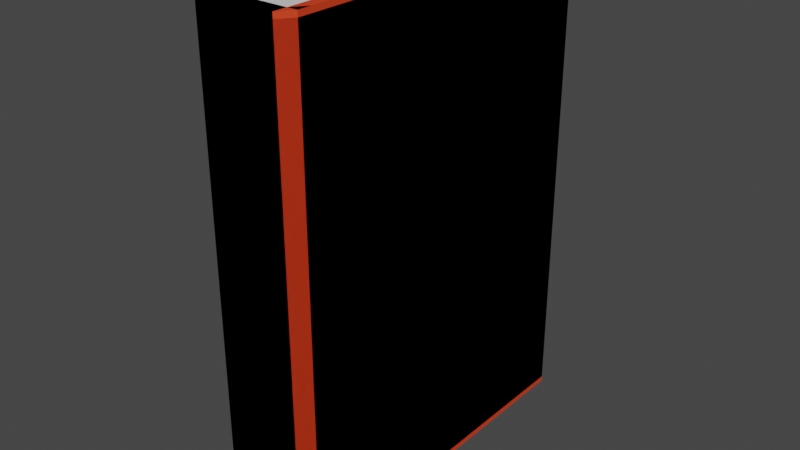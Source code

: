 # Source: orange_book.blend  (saved by Blender 3.5.10; exported with 4.5.12 LTS)
import bpy
from mathutils import Matrix  # noqa: F401  (used for matrix-valued properties, if any)

bpy.ops.wm.read_factory_settings(use_empty=True)
scene = bpy.context.scene
scene.name = 'Scene'

# ---- collections
col_collection = bpy.data.collections.new('Collection'); scene.collection.children.link(col_collection)

# ---- materials (node trees are filled in below, after node groups)
mat_material_001 = bpy.data.materials.new('Material.001')
mat_material_001.use_transparent_shadow = False
mat_material_002 = bpy.data.materials.new('Material.002')
mat_material_002.use_transparent_shadow = False

# ---- material node trees
mat_material_001.use_nodes = True; mat_material_001.node_tree.nodes.clear()
_N = mat_material_001.node_tree.nodes; _L = mat_material_001.node_tree.links
n0 = _N.new('ShaderNodeBsdfPrincipled'); n0.name = 'Principled BSDF'; n0.location = (10, 300)
n0.distribution = 'GGX'
n0.subsurface_method = 'RANDOM_WALK_SKIN'
n0.inputs[0].default_value = (0.8, 0.05343, 0.01086, 1.0)
n0.inputs[3].default_value = 1.45
n0.inputs[27].default_value = (0.0, 0.0, 0.0, 1.0)
n0.inputs[28].default_value = 1.0
n1 = _N.new('ShaderNodeOutputMaterial'); n1.name = 'Material Output'; n1.location = (300, 300)
_L.new(n0.outputs[0], n1.inputs[0])
n1.is_active_output = True
mat_material_002.use_nodes = True; mat_material_002.node_tree.nodes.clear()
_N = mat_material_002.node_tree.nodes; _L = mat_material_002.node_tree.links
n0 = _N.new('ShaderNodeBsdfPrincipled'); n0.name = 'Principled BSDF'; n0.location = (10, 300)
n0.distribution = 'GGX'
n0.subsurface_method = 'RANDOM_WALK_SKIN'
n0.inputs[3].default_value = 1.45
n0.inputs[27].default_value = (0.0, 0.0, 0.0, 1.0)
n0.inputs[28].default_value = 1.0
n1 = _N.new('ShaderNodeOutputMaterial'); n1.name = 'Material Output'; n1.location = (300, 300)
_L.new(n0.outputs[0], n1.inputs[0])
n1.is_active_output = True

# ---- world
world_world = bpy.data.worlds.new('World'); scene.world = world_world
world_world.use_nodes = True; world_world.node_tree.nodes.clear()
_N = world_world.node_tree.nodes; _L = world_world.node_tree.links
n0 = _N.new('ShaderNodeOutputWorld'); n0.name = 'World Output'; n0.location = (300, 300)
n1 = _N.new('ShaderNodeBackground'); n1.name = 'Background'; n1.location = (10, 300)
n1.inputs[0].default_value = (0.05088, 0.05088, 0.05088, 1.0)
_L.new(n1.outputs[0], n0.inputs[0])
n0.is_active_output = True
world_world.color = (0.05088, 0.05088, 0.05088)
world_world.use_sun_shadow = False
world_world.sun_shadow_jitter_overblur = 0.0

# ---- meshes
me_cube_001 = bpy.data.meshes.new('Cube.001')
me_cube_001.from_pydata([(-1.0, -1.0, -1.0), (-1.0, -1.0, 1.0), (-1.0, 1.0, -1.0), (-1.0, 1.0, 1.0), (1.0, -1.0, -1.0), (1.0, -1.0, 1.0), (1.0, 1.0, -1.0), (1.0, 1.0, 1.0), (-1.0, -1.08, -1.0), (-1.0, -1.08, 1.0), (1.0, -1.08, 1.0), (1.0, -1.08, -1.0), (-1.258, 1.0, -1.0), (-1.258, -1.0, -1.0), (-1.258, -1.0, 1.0), (-1.258, 1.0, 1.0), (-1.0, -1.0, -1.0), (-1.0, -1.0, 1.0), (-1.0, -1.0, 1.0), (-1.0, -1.08, -1.0), (-1.0, -1.08, 1.0), (-1.255, -0.9193, 1.0), (-1.255, -0.9996, -1.0), (-1.255, -0.9996, 1.0), (-1.0, -1.0, 1.022), (-1.0, 1.0, 1.022), (1.0, -1.0, 1.022), (1.0, -1.08, 1.022), (-1.0, -1.08, 1.022), (-1.258, -1.0, 1.022), (-1.258, 1.0, 1.022), (-1.0, -1.0, 1.022), (-1.0, -1.08, 1.022), (-1.255, -0.9193, 1.022), (-1.255, -0.9996, 1.022), (-1.0, 1.037, 1.0), (-1.0, 1.037, -1.0), (-1.258, 1.037, 1.0), (-1.258, 1.037, -1.0), (-1.0, 1.037, 1.022), (-1.258, 1.037, 1.022), (1.0, -1.0, -1.0), (1.0, -1.0, 1.0), (1.0, 1.0, -1.0), (1.0, 1.0, 1.0), (-1.0, -1.0, -1.0), (-1.0, -1.0, 1.0), (-1.0, 1.0, -1.0), (-1.0, 1.0, 1.0), (1.0, -1.08, -1.0), (1.0, -1.08, 1.0), (-1.0, -1.08, 1.0), (-1.0, -1.08, -1.0), (1.258, 1.0, -1.0), (1.258, -1.0, -1.0), (1.258, -1.0, 1.0), (1.258, 1.0, 1.0), (1.0, -1.0, -1.0), (1.0, -1.0, 1.0), (1.0, -1.0, 1.0), (1.0, -1.08, -1.0), (1.0, -1.08, 1.0), (1.255, -0.9193, 1.0), (1.255, -0.9996, -1.0), (1.255, -0.9996, 1.0), (1.0, -1.0, 1.022), (1.0, 1.0, 1.022), (-1.0, -1.0, 1.022), (-1.0, -1.08, 1.022), (1.0, -1.08, 1.022), (1.258, -1.0, 1.022), (1.258, 1.0, 1.022), (1.0, -1.0, 1.022), (1.0, -1.08, 1.022), (1.255, -0.9193, 1.022), (1.255, -0.9996, 1.022), (1.0, 1.037, 1.0), (1.0, 1.037, -1.0), (1.258, 1.037, 1.0), (1.258, 1.037, -1.0), (1.0, 1.037, 1.022), (1.258, 1.037, 1.022), (-1.0, -1.0, 1.0), (-1.0, -1.0, -1.0), (1.0, -1.0, 1.0), (1.0, -1.0, -1.0), (-1.0, -1.08, 1.0), (-1.0, -1.08, -1.0), (1.0, -1.08, -1.0), (1.0, -1.08, 1.0), (-1.258, 1.0, 1.0), (-1.258, -1.0, 1.0), (-1.258, -1.0, -1.0), (-1.258, 1.0, -1.0), (-1.0, -1.0, 1.0), (-1.0, -1.0, -1.0), (-1.0, -1.0, -1.0), (-1.0, -1.08, 1.0), (-1.0, -1.08, -1.0), (-1.255, -0.9193, -1.0), (-1.255, -0.9996, 1.0), (-1.255, -0.9996, -1.0), (-1.0, -1.0, -1.022), (-1.0, 1.0, -1.022), (1.0, -1.0, -1.022), (1.0, -1.08, -1.022), (-1.0, -1.08, -1.022), (-1.258, -1.0, -1.022), (-1.258, 1.0, -1.022), (-1.0, -1.0, -1.022), (-1.0, -1.08, -1.022), (-1.255, -0.9193, -1.022), (-1.255, -0.9996, -1.022), (-1.0, 1.037, -1.0), (-1.0, 1.037, 1.0), (-1.258, 1.037, -1.0), (-1.258, 1.037, 1.0), (-1.0, 1.037, -1.022), (-1.258, 1.037, -1.022), (1.0, -1.0, 1.0), (1.0, -1.0, -1.0), (1.0, 1.0, 1.0), (1.0, 1.0, -1.0), (-1.0, -1.0, 1.0), (-1.0, -1.0, -1.0), (-1.0, 1.0, 1.0), (-1.0, 1.0, -1.0), (1.0, -1.08, 1.0), (1.0, -1.08, -1.0), (-1.0, -1.08, -1.0), (-1.0, -1.08, 1.0), (1.258, 1.0, 1.0), (1.258, -1.0, 1.0), (1.258, -1.0, -1.0), (1.258, 1.0, -1.0), (1.0, -1.0, 1.0), (1.0, -1.0, -1.0), (1.0, -1.0, -1.0), (1.0, -1.08, 1.0), (1.0, -1.08, -1.0), (1.255, -0.9193, -1.0), (1.255, -0.9996, 1.0), (1.255, -0.9996, -1.0), (1.0, -1.0, -1.022), (1.0, 1.0, -1.022), (-1.0, -1.0, -1.022), (-1.0, -1.08, -1.022), (1.0, -1.08, -1.022), (1.258, -1.0, -1.022), (1.258, 1.0, -1.022), (1.0, -1.0, -1.022), (1.0, -1.08, -1.022), (1.255, -0.9193, -1.022), (1.255, -0.9996, -1.022), (1.0, 1.037, -1.0), (1.0, 1.037, 1.0), (1.258, 1.037, -1.0), (1.258, 1.037, 1.0), (1.0, 1.037, -1.022), (1.258, 1.037, -1.022)], [], [(10, 5, 26, 27), (6, 7, 5, 4), (23, 21, 33, 34), (11, 10, 9, 8), (4, 5, 10, 11), (1, 0, 8, 9), (0, 4, 11, 8), (13, 14, 15, 12), (2, 0, 13, 12), (2, 12, 38, 36), (0, 1, 14, 13), (1, 0, 16, 17), (1, 9, 20, 18), (9, 8, 19, 20), (1, 9, 28, 24), (20, 19, 22, 23), (24, 25, 30, 29), (26, 24, 28, 27), (31, 32, 34, 33), (25, 3, 35, 39), (21, 18, 31, 33), (5, 1, 24, 26), (14, 1, 24, 29), (9, 10, 27, 28), (18, 20, 32, 31), (20, 23, 34, 32), (15, 14, 29, 30), (1, 3, 25, 24), (35, 36, 38, 37), (35, 37, 40, 39), (3, 2, 36, 35), (30, 25, 39, 40), (12, 15, 37, 38), (15, 30, 40, 37), (51, 68, 67, 46), (47, 45, 46, 48), (64, 75, 74, 62), (52, 49, 50, 51), (45, 52, 51, 46), (42, 50, 49, 41), (41, 49, 52, 45), (54, 53, 56, 55), (43, 53, 54, 41), (43, 77, 79, 53), (41, 54, 55, 42), (42, 58, 57, 41), (42, 59, 61, 50), (50, 61, 60, 49), (42, 65, 69, 50), (61, 64, 63, 60), (65, 70, 71, 66), (67, 68, 69, 65), (72, 74, 75, 73), (66, 80, 76, 44), (62, 74, 72, 59), (46, 67, 65, 42), (55, 70, 65, 42), (50, 69, 68, 51), (59, 72, 73, 61), (61, 73, 75, 64), (56, 71, 70, 55), (42, 65, 66, 44), (76, 78, 79, 77), (76, 80, 81, 78), (44, 76, 77, 43), (71, 81, 80, 66), (53, 79, 78, 56), (56, 78, 81, 71), (88, 105, 104, 85), (101, 112, 111, 99), (89, 86, 87, 88), (84, 89, 88, 85), (83, 87, 86, 82), (82, 86, 89, 84), (91, 90, 93, 92), (82, 91, 92, 83), (83, 95, 94, 82), (83, 96, 98, 87), (87, 98, 97, 86), (83, 102, 106, 87), (98, 101, 100, 97), (102, 107, 108, 103), (104, 105, 106, 102), (109, 111, 112, 110), (99, 111, 109, 96), (85, 104, 102, 83), (92, 107, 102, 83), (87, 106, 105, 88), (96, 109, 110, 98), (98, 110, 112, 101), (93, 108, 107, 92), (113, 115, 116, 114), (113, 117, 118, 115), (108, 118, 117, 103), (90, 116, 115, 93), (93, 115, 118, 108), (129, 124, 145, 146), (121, 122, 126, 125), (125, 126, 124, 123), (142, 140, 152, 153), (121, 125, 123, 119), (126, 122, 120, 124), (130, 129, 128, 127), (123, 124, 129, 130), (120, 119, 127, 128), (119, 123, 130, 127), (132, 133, 134, 131), (121, 119, 132, 131), (121, 131, 157, 155), (119, 120, 133, 132), (120, 119, 135, 136), (120, 128, 139, 137), (128, 127, 138, 139), (120, 128, 147, 143), (139, 138, 141, 142), (143, 144, 149, 148), (145, 143, 147, 146), (150, 151, 153, 152), (144, 122, 154, 158), (140, 137, 150, 152), (124, 120, 143, 145), (133, 120, 143, 148), (128, 129, 146, 147), (137, 139, 151, 150), (139, 142, 153, 151), (134, 133, 148, 149), (120, 122, 144, 143), (154, 155, 157, 156), (154, 156, 159, 158), (122, 121, 155, 154), (149, 144, 158, 159), (131, 134, 156, 157), (134, 149, 159, 156)])
me_cube_001.polygons.foreach_set('material_index', [0, 0, 0, 0, 0, 0, 0, 0, 0, 0, 0, 0, 0, 0, 0, 0, 0, 0, 0, 0, 0, 0, 0, 0, 0, 0, 0, 0, 0, 0, 0, 0, 0, 0, 0, 0, 0, 0, 0, 0, 0, 0, 0, 0, 0, 0, 0, 0, 0, 0, 0, 0, 0, 0, 0, 0, 0, 0, 0, 0, 0, 0, 0, 0, 0, 0, 0, 0, 0, 0, 0, 0, 0, 0, 0, 0, 0, 0, 0, 0, 0, 0, 0, 0, 0, 0, 0, 0, 0, 0, 0, 0, 0, 0, 0, 0, 0, 1, 0, 0, 1, 1, 0, 0, 0, 0, 0, 0, 0, 0, 0, 0, 0, 0, 0, 0, 0, 0, 0, 0, 0, 0, 0, 0, 0, 0, 0, 0, 0, 0, 0, 0, 0])
_uv = me_cube_001.uv_layers.new(name='UVMap')
_uv.uv.foreach_set('vector', [0.625, 0.75, 0.625, 0.75, 0.625, 0.75, 0.625, 0.75, 0.375, 0.5, 0.625, 0.5, 0.625, 0.75, 0.375, 0.75, 0.0, 0.0, 0.0, 0.0, 0.0, 0.0, 0.0, 0.0, 0.375, 0.75, 0.625, 0.75, 0.625, 1.0, 0.375, 1.0, 0.375, 0.75, 0.625, 0.75, 0.625, 0.75, 0.375, 0.75, 0.625, 0.0, 0.375, 0.0, 0.375, 0.0, 0.625, 0.0, 0.125, 0.75, 0.375, 0.75, 0.375, 0.75, 0.125, 0.75, 0.375, 0.0, 0.625, 0.0, 0.625, 0.25, 0.375, 0.25, 0.125, 0.5, 0.125, 0.75, 0.125, 0.75, 0.125, 0.5, 0.125, 0.5, 0.125, 0.5, 0.125, 0.5, 0.125, 0.5, 0.375, 0.0, 0.625, 0.0, 0.625, 0.0, 0.375, 0.0, 0.625, 0.0, 0.375, 0.0, 0.375, 0.0, 0.625, 0.0, 0.875, 0.75, 0.875, 0.75, 0.875, 0.75, 0.875, 0.75, 0.625, 1.0, 0.375, 1.0, 0.375, 1.0, 0.625, 1.0, 0.625, 0.0, 0.625, 0.0, 0.625, 0.0, 0.625, 0.0, 0.625, 1.0, 0.375, 1.0, 0.375, 1.0, 0.625, 1.0, 0.875, 0.75, 0.875, 0.5, 0.875, 0.5, 0.875, 0.75, 0.625, 0.75, 0.875, 0.75, 0.875, 0.75, 0.625, 0.75, 0.875, 0.75, 0.875, 0.75, 0.875, 0.75, 0.875, 0.75, 0.875, 0.5, 0.875, 0.5, 0.875, 0.5, 0.875, 0.5, 0.0, 0.0, 0.0, 0.0, 0.0, 0.0, 0.0, 0.0, 0.625, 0.75, 0.875, 0.75, 0.875, 0.75, 0.625, 0.75, 0.625, 0.0, 0.625, 0.0, 0.625, 0.0, 0.625, 0.0, 0.625, 1.0, 0.625, 0.75, 0.625, 0.75, 0.625, 1.0, 0.875, 0.75, 0.875, 0.75, 0.875, 0.75, 0.875, 0.75, 0.625, 1.0, 0.625, 1.0, 0.625, 1.0, 0.625, 1.0, 0.625, 0.25, 0.625, 0.0, 0.625, 0.0, 0.625, 0.25, 0.875, 0.75, 0.875, 0.5, 0.875, 0.5, 0.875, 0.75, 0.625, 0.25, 0.375, 0.25, 0.375, 0.25, 0.625, 0.25, 0.625, 0.25, 0.625, 0.25, 0.625, 0.25, 0.625, 0.25, 0.625, 0.25, 0.375, 0.25, 0.375, 0.25, 0.625, 0.25, 0.875, 0.5, 0.875, 0.5, 0.875, 0.5, 0.875, 0.5, 0.375, 0.25, 0.625, 0.25, 0.625, 0.25, 0.375, 0.25, 0.625, 0.25, 0.625, 0.25, 0.625, 0.25, 0.625, 0.25, 0.625, 0.75, 0.625, 0.75, 0.625, 0.75, 0.625, 0.75, 0.375, 0.5, 0.375, 0.75, 0.625, 0.75, 0.625, 0.5, 0.0, 0.0, 0.0, 0.0, 0.0, 0.0, 0.0, 0.0, 0.375, 0.75, 0.375, 1.0, 0.625, 1.0, 0.625, 0.75, 0.375, 0.75, 0.375, 0.75, 0.625, 0.75, 0.625, 0.75, 0.625, 0.0, 0.625, 0.0, 0.375, 0.0, 0.375, 0.0, 0.125, 0.75, 0.125, 0.75, 0.375, 0.75, 0.375, 0.75, 0.375, 0.0, 0.375, 0.25, 0.625, 0.25, 0.625, 0.0, 0.125, 0.5, 0.125, 0.5, 0.125, 0.75, 0.125, 0.75, 0.125, 0.5, 0.125, 0.5, 0.125, 0.5, 0.125, 0.5, 0.375, 0.0, 0.375, 0.0, 0.625, 0.0, 0.625, 0.0, 0.625, 0.0, 0.625, 0.0, 0.375, 0.0, 0.375, 0.0, 0.875, 0.75, 0.875, 0.75, 0.875, 0.75, 0.875, 0.75, 0.625, 1.0, 0.625, 1.0, 0.375, 1.0, 0.375, 1.0, 0.625, 0.0, 0.625, 0.0, 0.625, 0.0, 0.625, 0.0, 0.625, 1.0, 0.625, 1.0, 0.375, 1.0, 0.375, 1.0, 0.875, 0.75, 0.875, 0.75, 0.875, 0.5, 0.875, 0.5, 0.625, 0.75, 0.625, 0.75, 0.875, 0.75, 0.875, 0.75, 0.875, 0.75, 0.875, 0.75, 0.875, 0.75, 0.875, 0.75, 0.875, 0.5, 0.875, 0.5, 0.875, 0.5, 0.875, 0.5, 0.0, 0.0, 0.0, 0.0, 0.0, 0.0, 0.0, 0.0, 0.625, 0.75, 0.625, 0.75, 0.875, 0.75, 0.875, 0.75, 0.625, 0.0, 0.625, 0.0, 0.625, 0.0, 0.625, 0.0, 0.625, 1.0, 0.625, 1.0, 0.625, 0.75, 0.625, 0.75, 0.875, 0.75, 0.875, 0.75, 0.875, 0.75, 0.875, 0.75, 0.625, 1.0, 0.625, 1.0, 0.625, 1.0, 0.625, 1.0, 0.625, 0.25, 0.625, 0.25, 0.625, 0.0, 0.625, 0.0, 0.875, 0.75, 0.875, 0.75, 0.875, 0.5, 0.875, 0.5, 0.625, 0.25, 0.625, 0.25, 0.375, 0.25, 0.375, 0.25, 0.625, 0.25, 0.625, 0.25, 0.625, 0.25, 0.625, 0.25, 0.625, 0.25, 0.625, 0.25, 0.375, 0.25, 0.375, 0.25, 0.875, 0.5, 0.875, 0.5, 0.875, 0.5, 0.875, 0.5, 0.375, 0.25, 0.375, 0.25, 0.625, 0.25, 0.625, 0.25, 0.625, 0.25, 0.625, 0.25, 0.625, 0.25, 0.625, 0.25, 0.625, 0.75, 0.625, 0.75, 0.625, 0.75, 0.625, 0.75, 0.0, 0.0, 0.0, 0.0, 0.0, 0.0, 0.0, 0.0, 0.375, 0.75, 0.375, 1.0, 0.625, 1.0, 0.625, 0.75, 0.375, 0.75, 0.375, 0.75, 0.625, 0.75, 0.625, 0.75, 0.625, 0.0, 0.625, 0.0, 0.375, 0.0, 0.375, 0.0, 0.125, 0.75, 0.125, 0.75, 0.375, 0.75, 0.375, 0.75, 0.375, 0.0, 0.375, 0.25, 0.625, 0.25, 0.625, 0.0, 0.375, 0.0, 0.375, 0.0, 0.625, 0.0, 0.625, 0.0, 0.625, 0.0, 0.625, 0.0, 0.375, 0.0, 0.375, 0.0, 0.875, 0.75, 0.875, 0.75, 0.875, 0.75, 0.875, 0.75, 0.625, 1.0, 0.625, 1.0, 0.375, 1.0, 0.375, 1.0, 0.625, 0.0, 0.625, 0.0, 0.625, 0.0, 0.625, 0.0, 0.625, 1.0, 0.625, 1.0, 0.375, 1.0, 0.375, 1.0, 0.875, 0.75, 0.875, 0.75, 0.875, 0.5, 0.875, 0.5, 0.625, 0.75, 0.625, 0.75, 0.875, 0.75, 0.875, 0.75, 0.875, 0.75, 0.875, 0.75, 0.875, 0.75, 0.875, 0.75, 0.0, 0.0, 0.0, 0.0, 0.0, 0.0, 0.0, 0.0, 0.625, 0.75, 0.625, 0.75, 0.875, 0.75, 0.875, 0.75, 0.625, 0.0, 0.625, 0.0, 0.625, 0.0, 0.625, 0.0, 0.625, 1.0, 0.625, 1.0, 0.625, 0.75, 0.625, 0.75, 0.875, 0.75, 0.875, 0.75, 0.875, 0.75, 0.875, 0.75, 0.625, 1.0, 0.625, 1.0, 0.625, 1.0, 0.625, 1.0, 0.625, 0.25, 0.625, 0.25, 0.625, 0.0, 0.625, 0.0, 0.625, 0.25, 0.625, 0.25, 0.375, 0.25, 0.375, 0.25, 0.625, 0.25, 0.625, 0.25, 0.625, 0.25, 0.625, 0.25, 0.875, 0.5, 0.875, 0.5, 0.875, 0.5, 0.875, 0.5, 0.375, 0.25, 0.375, 0.25, 0.625, 0.25, 0.625, 0.25, 0.625, 0.25, 0.625, 0.25, 0.625, 0.25, 0.625, 0.25, 0.625, 0.75, 0.625, 0.75, 0.625, 0.75, 0.625, 0.75, 0.375, 0.25, 0.625, 0.25, 0.625, 0.5, 0.375, 0.5, 0.375, 0.5, 0.625, 0.5, 0.625, 0.75, 0.375, 0.75, 0.0, 0.0, 0.0, 0.0, 0.0, 0.0, 0.0, 0.0, 0.125, 0.5, 0.375, 0.5, 0.375, 0.75, 0.125, 0.75, 0.625, 0.5, 0.875, 0.5, 0.875, 0.75, 0.625, 0.75, 0.375, 0.75, 0.625, 0.75, 0.625, 1.0, 0.375, 1.0, 0.375, 0.75, 0.625, 0.75, 0.625, 0.75, 0.375, 0.75, 0.625, 0.0, 0.375, 0.0, 0.375, 0.0, 0.625, 0.0, 0.125, 0.75, 0.375, 0.75, 0.375, 0.75, 0.125, 0.75, 0.375, 0.0, 0.625, 0.0, 0.625, 0.25, 0.375, 0.25, 0.125, 0.5, 0.125, 0.75, 0.125, 0.75, 0.125, 0.5, 0.125, 0.5, 0.125, 0.5, 0.125, 0.5, 0.125, 0.5, 0.375, 0.0, 0.625, 0.0, 0.625, 0.0, 0.375, 0.0, 0.625, 0.0, 0.375, 0.0, 0.375, 0.0, 0.625, 0.0, 0.875, 0.75, 0.875, 0.75, 0.875, 0.75, 0.875, 0.75, 0.625, 1.0, 0.375, 1.0, 0.375, 1.0, 0.625, 1.0, 0.625, 0.0, 0.625, 0.0, 0.625, 0.0, 0.625, 0.0, 0.625, 1.0, 0.375, 1.0, 0.375, 1.0, 0.625, 1.0, 0.875, 0.75, 0.875, 0.5, 0.875, 0.5, 0.875, 0.75, 0.625, 0.75, 0.875, 0.75, 0.875, 0.75, 0.625, 0.75, 0.875, 0.75, 0.875, 0.75, 0.875, 0.75, 0.875, 0.75, 0.875, 0.5, 0.875, 0.5, 0.875, 0.5, 0.875, 0.5, 0.0, 0.0, 0.0, 0.0, 0.0, 0.0, 0.0, 0.0, 0.625, 0.75, 0.875, 0.75, 0.875, 0.75, 0.625, 0.75, 0.625, 0.0, 0.625, 0.0, 0.625, 0.0, 0.625, 0.0, 0.625, 1.0, 0.625, 0.75, 0.625, 0.75, 0.625, 1.0, 0.875, 0.75, 0.875, 0.75, 0.875, 0.75, 0.875, 0.75, 0.625, 1.0, 0.625, 1.0, 0.625, 1.0, 0.625, 1.0, 0.625, 0.25, 0.625, 0.0, 0.625, 0.0, 0.625, 0.25, 0.875, 0.75, 0.875, 0.5, 0.875, 0.5, 0.875, 0.75, 0.625, 0.25, 0.375, 0.25, 0.375, 0.25, 0.625, 0.25, 0.625, 0.25, 0.625, 0.25, 0.625, 0.25, 0.625, 0.25, 0.625, 0.25, 0.375, 0.25, 0.375, 0.25, 0.625, 0.25, 0.875, 0.5, 0.875, 0.5, 0.875, 0.5, 0.875, 0.5, 0.375, 0.25, 0.625, 0.25, 0.625, 0.25, 0.375, 0.25, 0.625, 0.25, 0.625, 0.25, 0.625, 0.25, 0.625, 0.25])
me_cube_001.materials.append(mat_material_001)
me_cube_001.materials.append(mat_material_002)
me_cube_001.update()

# ---- objects
ob_cube = bpy.data.objects.new('Cube', me_cube_001)

# ---- transforms, parenting, visibility, modifiers, constraints
ob_cube.location = (0.0, 0.0, 0.0)
ob_cube.scale = (0.1651, 0.7138, 1.0)

# ---- collection membership
col_collection.objects.link(ob_cube)

# ---- scene / render settings (as saved in the file)
scene.frame_start = 1; scene.frame_end = 250; scene.frame_set(1)
scene.render.engine = 'BLENDER_EEVEE_NEXT'
scene.cycles.sampling_pattern = 'TABULATED_SOBOL'
scene.view_settings.view_transform = 'Filmic'
bpy.context.view_layer.update()

# ---- added for rendering (the .blend has no active camera and no usable light): camera, sun
cam_auto = bpy.data.cameras.new('AutoCamera')
cam_auto.lens = 50.0
cam_auto.sensor_width = 36.0
cam_auto.clip_end = 1000.0
ob_auto_camera = bpy.data.objects.new('AutoCamera', cam_auto)
scene.collection.objects.link(ob_auto_camera)
ob_auto_camera.location = (2.38349, -2.87547, 1.90679)
ob_auto_camera.rotation_euler = (1.09748, -7.21219e-08, 0.694738)
scene.camera = ob_auto_camera
light_auto_sun = bpy.data.lights.new('AutoSun', 'SUN')
light_auto_sun.energy = 3.0
light_auto_sun.angle = 0.0523599
ob_auto_sun = bpy.data.objects.new('AutoSun', light_auto_sun)
scene.collection.objects.link(ob_auto_sun)
ob_auto_sun.rotation_euler = (0.872665, 0.174533, 0.523599)
bpy.context.view_layer.update()
